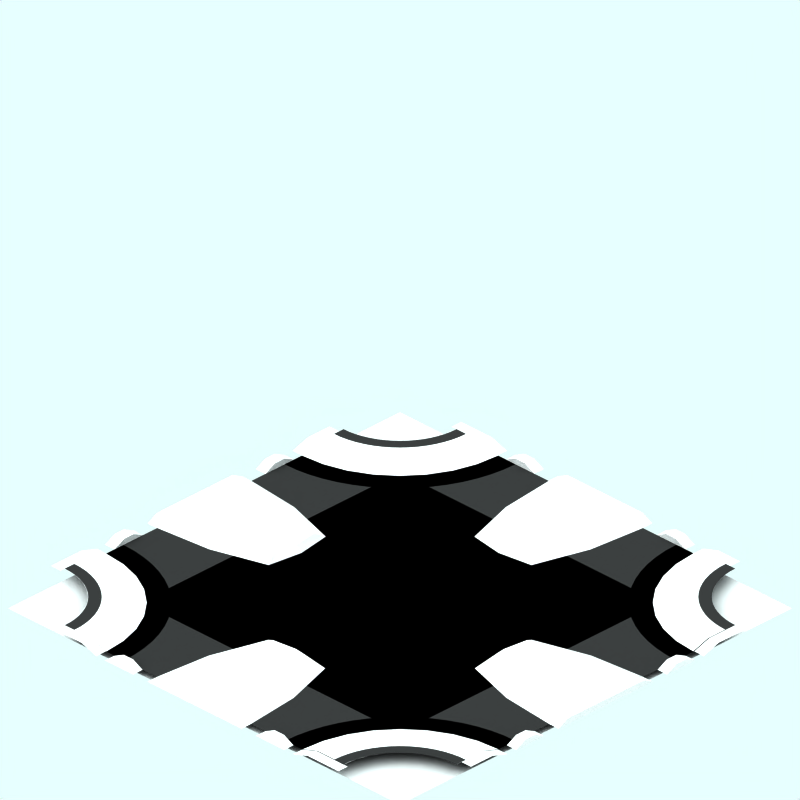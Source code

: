 # Source: blend.blend  (saved by Blender 2.42.0; exported with 4.5.12 LTS)
import bpy
from mathutils import Matrix  # noqa: F401  (used for matrix-valued properties, if any)

bpy.ops.wm.read_factory_settings(use_empty=True)
scene = bpy.context.scene
scene.name = 'Scene'

# ---- collections
col_collection_1 = bpy.data.collections.new('Collection 1'); scene.collection.children.link(col_collection_1)
col_collection_2 = bpy.data.collections.new('Collection 2'); scene.collection.children.link(col_collection_2)
col_collection_2.hide_render = True
col_collection_2.hide_viewport = True
col_collection_3 = bpy.data.collections.new('Collection 3'); scene.collection.children.link(col_collection_3)

# ---- materials (node trees are filled in below, after node groups)
mat_snow = bpy.data.materials.new('Snow')
mat_snow.alpha_threshold = 0.0
mat_snow.preview_render_type = 'FLAT'
mat_snow.roughness = 0.5
mat_snow.line_color = (0.0, 0.0, 0.0, 1.0)
mat_pavingsdark = bpy.data.materials.new('PavingsDark')
mat_pavingsdark.alpha_threshold = 0.0
mat_pavingsdark.preview_render_type = 'CUBE'
mat_pavingsdark.diffuse_color = (0.16, 0.16, 0.16, 1.0)
mat_pavingsdark.specular_color = (1.0, 0.9999, 0.9999)
mat_pavingsdark.roughness = 0.5
mat_pavingsdark.line_color = (0.0, 0.0, 0.0, 1.0)
mat_pavings = bpy.data.materials.new('Pavings')
mat_pavings.alpha_threshold = 0.0
mat_pavings.preview_render_type = 'CUBE'
mat_pavings.diffuse_color = (0.16, 0.16, 0.16, 1.0)
mat_pavings.specular_color = (1.0, 0.9999, 0.9999)
mat_pavings.roughness = 0.5
mat_pavings.line_color = (0.0, 0.0, 0.0, 1.0)
mat_tarmac = bpy.data.materials.new('Tarmac')
mat_tarmac.alpha_threshold = 0.0
mat_tarmac.preview_render_type = 'CUBE'
mat_tarmac.diffuse_color = (0.16, 0.16, 0.16, 1.0)
mat_tarmac.specular_color = (1.0, 0.9999, 0.9999)
mat_tarmac.roughness = 0.5
mat_tarmac.line_color = (0.0, 0.0, 0.0, 1.0)
mat_markiing1 = bpy.data.materials.new('Markiing1')
mat_markiing1.alpha_threshold = 0.0
mat_markiing1.preview_render_type = 'CUBE'
mat_markiing1.diffuse_color = (1.0, 0.9999, 0.9999, 1.0)
mat_markiing1.specular_color = (1.0, 0.9999, 0.9999)
mat_markiing1.roughness = 0.5
mat_markiing1.line_color = (0.0, 0.0, 0.0, 1.0)
mat_transparent = bpy.data.materials.new('Transparent')
mat_transparent.alpha_threshold = 0.0
mat_transparent.preview_render_type = 'FLAT'
mat_transparent.roughness = 0.5

# ---- material node trees

# ---- world
world_world = bpy.data.worlds.new('World'); scene.world = world_world
world_world.color = (0.9059, 1.0, 1.0)
world_world.use_sun_shadow = False
world_world.sun_shadow_jitter_overblur = 0.0
world_world.cycles.sampling_method = 'MANUAL'
world_world.cycles.sample_map_resolution = 256

# ---- cameras
cam_camera_001 = bpy.data.cameras.new('Camera.001')
cam_camera_001.type = 'ORTHO'
cam_camera_001.passepartout_alpha = 0.2
cam_camera_001.clip_end = 100.0
cam_camera_001.lens = 35.0
cam_camera_001.ortho_scale = 12.0
cam_camera_001.display_size = 5.91
cam_camera_001.show_passepartout = False
cam_camera_001.show_safe_areas = True
cam_camera_001.dof.focus_distance = 0.0
cam_camera_001.dof.aperture_fstop = 128.0

# ---- lights
light_lamp = bpy.data.lights.new('Lamp', 'SUN')
light_lamp.transmission_factor = 0.0
light_lamp.angle = 1.571
light_lamp.energy = 0.028
light_lamp.shadow_buffer_clip_start = 0.5
light_lamp.shadow_soft_size = 1.0
light_lamp.shadow_cascade_max_distance = 1000.0
light_lamp.cycles.use_multiple_importance_sampling = False

# ---- meshes
me_circle_021 = bpy.data.meshes.new('Circle.021')
me_circle_021.from_pydata([(-2.589, -2.779, 0.0), (-2.33, -3.094, 0.0), (-2.138, -3.454, 0.0), (-2.02, -3.844, 0.0), (-1.98, -4.25, 0.0), (-4.06, -2.17, 0.0), (-3.654, -2.21, 0.0), (-3.264, -2.328, 0.0), (-2.904, -2.52, 0.0), (-2.815, -3.005, 0.1), (-2.597, -3.272, 0.1), (-2.434, -3.576, 0.1), (-2.334, -3.907, 0.1), (-2.3, -4.25, 0.1), (-4.06, -2.49, 0.1), (-3.717, -2.524, 0.1), (-3.386, -2.624, 0.1), (-3.082, -2.787, 0.1), (-3.064, -3.584, 0.1), (-3.213, -3.403, 0.1), (-2.953, -3.791, 0.1), (-2.885, -4.016, 0.1), (-2.862, -4.25, 0.1), (-4.06, -3.052, 0.1), (-3.826, -3.075, 0.1), (-3.601, -3.143, 0.1), (-3.394, -3.254, 0.1)], [], [(1, 0, 9, 10), (2, 1, 10, 11), (3, 2, 11, 12), (4, 3, 12, 13), (6, 5, 14, 15), (7, 6, 15, 16), (8, 7, 16, 17), (8, 0, 9, 17), (10, 9, 19, 18), (11, 10, 18, 20), (12, 11, 20, 21), (13, 12, 21, 22), (15, 14, 23, 24), (16, 15, 24, 25), (17, 16, 25, 26), (17, 9, 19, 26)])
me_circle_021.materials.append(mat_snow)
me_circle_021.use_remesh_preserve_volume = False
me_circle_021.use_remesh_preserve_attributes = False
me_circle_021.use_mirror_vertex_groups = False
me_circle_021.update()
me_circle_020 = bpy.data.meshes.new('Circle.020')
me_circle_020.from_pydata([(-0.5179, -2.279, 0.0), (-0.8109, -3.245, 0.0), (-0.9099, -4.25, 0.0), (-0.3332, -2.356, 0.1), (-0.6149, -3.284, 0.1), (-0.71, -4.25, 0.1), (0.09, -2.189, 0.0), (0.6979, -2.279, 0.0), (0.9909, -3.245, 0.0), (1.09, -4.25, 0.0), (0.09, -2.3, 0.1), (0.5132, -2.356, 0.1), (0.7949, -3.284, 0.1), (0.89, -4.25, 0.1)], [], [(0, 6, 10, 3), (1, 0, 3, 4), (2, 1, 4, 5), (7, 6, 10, 11), (8, 7, 11, 12), (9, 8, 12, 13), (4, 12, 13, 5), (3, 11, 12, 4), (3, 10, 11)])
me_circle_020.materials.append(mat_snow)
me_circle_020.use_remesh_preserve_volume = False
me_circle_020.use_remesh_preserve_attributes = False
me_circle_020.use_mirror_vertex_groups = False
me_circle_020.update()
me_circle_019 = bpy.data.meshes.new('Circle.019')
me_circle_019.from_pydata([(-0.5179, -2.279, 0.0), (-0.8109, -3.245, 0.0), (-0.9099, -4.25, 0.0), (-0.3332, -2.356, 0.1), (-0.6149, -3.284, 0.1), (-0.71, -4.25, 0.1), (0.09, -2.189, 0.0), (0.6979, -2.279, 0.0), (0.9909, -3.245, 0.0), (1.09, -4.25, 0.0), (0.09, -2.3, 0.1), (0.5132, -2.356, 0.1), (0.7949, -3.284, 0.1), (0.89, -4.25, 0.1)], [], [(0, 6, 10, 3), (1, 0, 3, 4), (2, 1, 4, 5), (7, 6, 10, 11), (8, 7, 11, 12), (9, 8, 12, 13), (4, 12, 13, 5), (3, 11, 12, 4), (3, 10, 11)])
me_circle_019.materials.append(mat_snow)
me_circle_019.use_remesh_preserve_volume = False
me_circle_019.use_remesh_preserve_attributes = False
me_circle_019.use_mirror_vertex_groups = False
me_circle_019.update()
me_circle_018 = bpy.data.meshes.new('Circle.018')
me_circle_018.from_pydata([(-2.589, -2.779, 0.0), (-2.33, -3.094, 0.0), (-2.138, -3.454, 0.0), (-2.02, -3.844, 0.0), (-1.98, -4.25, 0.0), (-4.06, -2.17, 0.0), (-3.654, -2.21, 0.0), (-3.264, -2.328, 0.0), (-2.904, -2.52, 0.0), (-2.815, -3.005, 0.1), (-2.597, -3.272, 0.1), (-2.434, -3.576, 0.1), (-2.334, -3.907, 0.1), (-2.3, -4.25, 0.1), (-4.06, -2.49, 0.1), (-3.717, -2.524, 0.1), (-3.386, -2.624, 0.1), (-3.082, -2.787, 0.1), (-3.064, -3.584, 0.1), (-3.213, -3.403, 0.1), (-2.953, -3.791, 0.1), (-2.885, -4.016, 0.1), (-2.862, -4.25, 0.1), (-4.06, -3.052, 0.1), (-3.826, -3.075, 0.1), (-3.601, -3.143, 0.1), (-3.394, -3.254, 0.1)], [], [(1, 0, 9, 10), (2, 1, 10, 11), (3, 2, 11, 12), (4, 3, 12, 13), (6, 5, 14, 15), (7, 6, 15, 16), (8, 7, 16, 17), (8, 0, 9, 17), (10, 9, 19, 18), (11, 10, 18, 20), (12, 11, 20, 21), (13, 12, 21, 22), (15, 14, 23, 24), (16, 15, 24, 25), (17, 16, 25, 26), (17, 9, 19, 26)])
me_circle_018.materials.append(mat_snow)
me_circle_018.use_remesh_preserve_volume = False
me_circle_018.use_remesh_preserve_attributes = False
me_circle_018.use_mirror_vertex_groups = False
me_circle_018.update()
me_circle_017 = bpy.data.meshes.new('Circle.017')
me_circle_017.from_pydata([(-2.589, -2.779, 0.0), (-2.33, -3.094, 0.0), (-2.138, -3.454, 0.0), (-2.02, -3.844, 0.0), (-1.98, -4.25, 0.0), (-4.06, -2.17, 0.0), (-3.654, -2.21, 0.0), (-3.264, -2.328, 0.0), (-2.904, -2.52, 0.0), (-2.815, -3.005, 0.1), (-2.597, -3.272, 0.1), (-2.434, -3.576, 0.1), (-2.334, -3.907, 0.1), (-2.3, -4.25, 0.1), (-4.06, -2.49, 0.1), (-3.717, -2.524, 0.1), (-3.386, -2.624, 0.1), (-3.082, -2.787, 0.1), (-3.064, -3.584, 0.1), (-3.213, -3.403, 0.1), (-2.953, -3.791, 0.1), (-2.885, -4.016, 0.1), (-2.862, -4.25, 0.1), (-4.06, -3.052, 0.1), (-3.826, -3.075, 0.1), (-3.601, -3.143, 0.1), (-3.394, -3.254, 0.1)], [], [(1, 0, 9, 10), (2, 1, 10, 11), (3, 2, 11, 12), (4, 3, 12, 13), (6, 5, 14, 15), (7, 6, 15, 16), (8, 7, 16, 17), (8, 0, 9, 17), (10, 9, 19, 18), (11, 10, 18, 20), (12, 11, 20, 21), (13, 12, 21, 22), (15, 14, 23, 24), (16, 15, 24, 25), (17, 16, 25, 26), (17, 9, 19, 26)])
me_circle_017.materials.append(mat_snow)
me_circle_017.use_remesh_preserve_volume = False
me_circle_017.use_remesh_preserve_attributes = False
me_circle_017.use_mirror_vertex_groups = False
me_circle_017.update()
me_circle_016 = bpy.data.meshes.new('Circle.016')
me_circle_016.from_pydata([(-0.5179, -2.279, 0.0), (-0.8109, -3.245, 0.0), (-0.9099, -4.25, 0.0), (-0.3332, -2.356, 0.1), (-0.6149, -3.284, 0.1), (-0.71, -4.25, 0.1), (0.09, -2.189, 0.0), (0.6979, -2.279, 0.0), (0.9909, -3.245, 0.0), (1.09, -4.25, 0.0), (0.09, -2.3, 0.1), (0.5132, -2.356, 0.1), (0.7949, -3.284, 0.1), (0.89, -4.25, 0.1)], [], [(0, 6, 10, 3), (1, 0, 3, 4), (2, 1, 4, 5), (7, 6, 10, 11), (8, 7, 11, 12), (9, 8, 12, 13), (4, 12, 13, 5), (3, 11, 12, 4), (3, 10, 11)])
me_circle_016.materials.append(mat_snow)
me_circle_016.use_remesh_preserve_volume = False
me_circle_016.use_remesh_preserve_attributes = False
me_circle_016.use_mirror_vertex_groups = False
me_circle_016.update()
me_circle_004 = bpy.data.meshes.new('Circle.004')
me_circle_004.from_pydata([(-0.5179, -2.279, 0.0), (-0.8109, -3.245, 0.0), (-0.9099, -4.25, 0.0), (-0.3332, -2.356, 0.1), (-0.6149, -3.284, 0.1), (-0.71, -4.25, 0.1), (0.09, -2.189, 0.0), (0.6979, -2.279, 0.0), (0.9909, -3.245, 0.0), (1.09, -4.25, 0.0), (0.09, -2.3, 0.1), (0.5132, -2.356, 0.1), (0.7949, -3.284, 0.1), (0.89, -4.25, 0.1)], [], [(0, 6, 10, 3), (1, 0, 3, 4), (2, 1, 4, 5), (7, 6, 10, 11), (8, 7, 11, 12), (9, 8, 12, 13), (4, 12, 13, 5), (3, 11, 12, 4), (3, 10, 11)])
me_circle_004.materials.append(mat_snow)
me_circle_004.use_remesh_preserve_volume = False
me_circle_004.use_remesh_preserve_attributes = False
me_circle_004.use_mirror_vertex_groups = False
me_circle_004.update()
me_circle = bpy.data.meshes.new('Circle')
me_circle.from_pydata([(-2.589, -2.779, 0.0), (-2.33, -3.094, 0.0), (-2.138, -3.454, 0.0), (-2.02, -3.844, 0.0), (-1.98, -4.25, 0.0), (-4.06, -2.17, 0.0), (-3.654, -2.21, 0.0), (-3.264, -2.328, 0.0), (-2.904, -2.52, 0.0), (-2.815, -3.005, 0.1), (-2.597, -3.272, 0.1), (-2.434, -3.576, 0.1), (-2.334, -3.907, 0.1), (-2.3, -4.25, 0.1), (-4.06, -2.49, 0.1), (-3.717, -2.524, 0.1), (-3.386, -2.624, 0.1), (-3.082, -2.787, 0.1), (-3.064, -3.584, 0.1), (-3.213, -3.403, 0.1), (-2.953, -3.791, 0.1), (-2.885, -4.016, 0.1), (-2.862, -4.25, 0.1), (-4.06, -3.052, 0.1), (-3.826, -3.075, 0.1), (-3.601, -3.143, 0.1), (-3.394, -3.254, 0.1)], [], [(1, 0, 9, 10), (2, 1, 10, 11), (3, 2, 11, 12), (4, 3, 12, 13), (6, 5, 14, 15), (7, 6, 15, 16), (8, 7, 16, 17), (8, 0, 9, 17), (10, 9, 19, 18), (11, 10, 18, 20), (12, 11, 20, 21), (13, 12, 21, 22), (15, 14, 23, 24), (16, 15, 24, 25), (17, 16, 25, 26), (17, 9, 19, 26)])
me_circle.materials.append(mat_snow)
me_circle.use_remesh_preserve_volume = False
me_circle.use_remesh_preserve_attributes = False
me_circle.use_mirror_vertex_groups = False
me_circle.update()
me_cube_002 = bpy.data.meshes.new('Cube.002')
me_cube_002.from_pydata([(-3.44, 0.1003, -4.14), (-2.47, 9.165e-07, -4.14), (-2.79, 0.1003, -4.14), (2.01, 0.1003, -4.14), (1.69, -5.14e-07, -4.14), (2.47, 0.1003, -4.14), (-2.09, 0.1, -4.14), (-2.29, -2.08e-07, -4.14), (-1.69, 6.861e-07, -4.14), (-1.89, 0.1, -4.14), (1.11, 0.1, -4.14), (0.91, -2.08e-07, -4.14), (1.51, 6.861e-07, -4.14), (1.31, 0.1, -4.14), (-1.19, 0.1, -4.14), (-1.39, -2.08e-07, -4.14), (0.61, 6.861e-07, -4.14), (0.41, 0.1, -4.14), (-4.55, 0.1, 0.81), (-4.55, -5.968e-07, 1.01), (-4.55, 4.483e-07, -0.99), (-4.55, 0.1, -0.79), (-4.55, 0.1, 1.71), (-4.55, -6.647e-07, 1.91), (-4.55, 2.746e-07, 1.31), (-4.55, 0.1, 1.51), (-4.55, 0.1, -1.49), (-4.55, -4.232e-07, -1.29), (-4.55, 5.162e-07, -1.89), (-4.55, 0.1, -1.69), (-4.55, 0.1003, 3.06), (-4.55, 4.462e-07, 2.09), (-4.55, 0.1003, 2.41), (-4.55, 0.1003, -2.39), (-4.55, -6.703e-07, -2.07), (-4.55, 0.1003, -2.85), (2.66, 0.1003, 4.17), (1.69, 2.892e-07, 4.17), (2.01, 0.1003, 4.17), (-2.79, 0.1003, 4.17), (-2.47, -1.141e-06, 4.17), (-3.25, 0.1003, 4.17), (1.31, 0.1, 4.17), (1.51, -8.354e-07, 4.17), (0.91, 5.869e-08, 4.17), (1.11, 0.1, 4.17), (-1.89, 0.1, 4.17), (-1.69, -8.354e-07, 4.17), (-2.29, 5.869e-08, 4.17), (-2.09, 0.1, 4.17), (0.41, 0.1, 4.17), (0.61, -8.354e-07, 4.17), (-1.39, 5.869e-08, 4.17), (-1.19, 0.1, 4.17), (3.76, 0.1, -0.79), (3.76, -4.458e-07, -0.99), (3.76, 2.973e-07, 1.01), (3.76, 0.1, 0.81), (3.76, 0.1, -1.69), (3.76, -3.779e-07, -1.89), (3.76, 4.709e-07, -1.29), (3.76, 0.1, -1.49), (3.76, 0.1, 1.51), (3.76, -6.195e-07, 1.31), (3.76, 2.293e-07, 1.91), (3.76, 0.1, 1.71), (3.76, 0.1003, -3.04), (3.76, 7.602e-07, -2.07), (3.76, 0.1003, -2.39), (3.76, 0.1003, 2.41), (3.76, -9.843e-07, 2.09), (3.76, 0.1003, 2.87), (-4.75, 0.1003, -2.85), (-4.75, -6.703e-07, -2.07), (-4.75, 0.1003, -2.39), (-4.75, 0.1003, 2.41), (-4.75, 4.462e-07, 2.09), (-4.75, 0.1003, 3.06), (-4.75, 0.1, -1.69), (-4.75, 5.162e-07, -1.89), (-4.75, -4.232e-07, -1.29), (-4.75, 0.1, -1.49), (-4.75, 0.1, 1.51), (-4.75, 2.746e-07, 1.31), (-4.75, -6.647e-07, 1.91), (-4.75, 0.1, 1.71), (-4.75, 0.1, -0.79), (-4.75, 4.483e-07, -0.99), (-4.75, -5.968e-07, 1.01), (-4.75, 0.1, 0.81), (0.41, 0.1, -4.34), (0.61, 5.271e-07, -4.34), (-1.39, -3.669e-07, -4.34), (-1.19, 0.1, -4.34), (1.31, 0.1, -4.34), (1.51, 5.271e-07, -4.34), (0.91, -3.669e-07, -4.34), (1.11, 0.1, -4.34), (-1.89, 0.1, -4.34), (-1.69, 5.271e-07, -4.34), (-2.29, -3.669e-07, -4.34), (-2.09, 0.1, -4.34), (2.47, 0.1003, -4.34), (1.69, -6.73e-07, -4.34), (2.01, 0.1003, -4.34), (-2.79, 0.1003, -4.34), (-2.47, 7.576e-07, -4.34), (-3.44, 0.1003, -4.34), (3.96, 0.1003, 2.87), (3.96, -9.843e-07, 2.09), (3.96, 0.1003, 2.41), (3.96, 0.1003, -2.39), (3.96, 7.602e-07, -2.07), (3.96, 0.1003, -3.04), (3.96, 0.1, 1.71), (3.96, 2.293e-07, 1.91), (3.96, -6.195e-07, 1.31), (3.96, 0.1, 1.51), (3.96, 0.1, -1.49), (3.96, 4.709e-07, -1.29), (3.96, -3.779e-07, -1.89), (3.96, 0.1, -1.69), (3.96, 0.1, 0.81), (3.96, 2.973e-07, 1.01), (3.96, -4.458e-07, -0.99), (3.96, 0.1, -0.79), (-1.19, 0.1, 4.37), (-1.39, 5.115e-08, 4.37), (0.61, -8.429e-07, 4.37), (0.41, 0.1, 4.37), (-2.09, 0.1, 4.37), (-2.29, 5.115e-08, 4.37), (-1.69, -8.429e-07, 4.37), (-1.89, 0.1, 4.37), (1.11, 0.1, 4.37), (0.91, 5.115e-08, 4.37), (1.51, -8.429e-07, 4.37), (1.31, 0.1, 4.37), (-3.25, 0.1003, 4.37), (-2.47, -1.149e-06, 4.37), (-2.79, 0.1003, 4.37), (2.01, 0.1003, 4.37), (1.69, 2.816e-07, 4.37), (2.66, 0.1003, 4.37)], [], [(6, 9, 8, 7), (10, 13, 12, 11), (14, 17, 16, 15), (18, 21, 20, 19), (22, 25, 24, 23), (26, 29, 28, 27), (42, 45, 44, 43), (46, 49, 48, 47), (50, 53, 52, 51), (54, 57, 56, 55), (58, 61, 60, 59), (62, 65, 64, 63), (35, 33, 74, 72), (34, 33, 74, 73), (32, 30, 77, 75), (32, 31, 76, 75), (29, 26, 81, 78), (28, 29, 78, 79), (27, 28, 79, 80), (26, 27, 80, 81), (25, 22, 85, 82), (24, 25, 82, 83), (23, 24, 83, 84), (22, 23, 84, 85), (21, 18, 89, 86), (20, 21, 86, 87), (19, 20, 87, 88), (18, 19, 88, 89), (87, 86, 89, 88), (83, 82, 85, 84), (79, 78, 81, 80), (17, 14, 93, 90), (16, 17, 90, 91), (15, 16, 91, 92), (14, 15, 92, 93), (13, 10, 97, 94), (12, 13, 94, 95), (11, 12, 95, 96), (10, 11, 96, 97), (9, 6, 101, 98), (8, 9, 98, 99), (7, 8, 99, 100), (6, 7, 100, 101), (5, 3, 104, 102), (4, 3, 104, 103), (2, 0, 107, 105), (2, 1, 106, 105), (99, 98, 101, 100), (95, 94, 97, 96), (91, 90, 93, 92), (71, 69, 110, 108), (70, 69, 110, 109), (68, 66, 113, 111), (68, 67, 112, 111), (65, 62, 117, 114), (64, 65, 114, 115), (63, 64, 115, 116), (62, 63, 116, 117), (61, 58, 121, 118), (60, 61, 118, 119), (59, 60, 119, 120), (58, 59, 120, 121), (57, 54, 125, 122), (56, 57, 122, 123), (55, 56, 123, 124), (54, 55, 124, 125), (123, 122, 125, 124), (119, 118, 121, 120), (115, 114, 117, 116), (53, 50, 129, 126), (52, 53, 126, 127), (51, 52, 127, 128), (50, 51, 128, 129), (49, 46, 133, 130), (48, 49, 130, 131), (47, 48, 131, 132), (46, 47, 132, 133), (45, 42, 137, 134), (44, 45, 134, 135), (43, 44, 135, 136), (42, 43, 136, 137), (41, 39, 140, 138), (40, 39, 140, 139), (38, 36, 143, 141), (38, 37, 142, 141), (135, 134, 137, 136), (131, 130, 133, 132), (127, 126, 129, 128)])
me_cube_002.materials.append(mat_snow)
me_cube_002.use_remesh_preserve_volume = False
me_cube_002.use_remesh_preserve_attributes = False
me_cube_002.use_mirror_vertex_groups = False
me_cube_002.update()
me_circle_015 = bpy.data.meshes.new('Circle.015')
me_circle_015.from_pydata([(-2.659, 4.059, 250.0), (-2.666, 3.922, 250.0), (-2.686, 3.786, 250.0), (-2.72, 3.653, 250.0), (-2.766, 3.524, 250.0), (-2.825, 3.4, 250.0), (-2.895, 3.282, 250.0), (-2.977, 3.171, 250.0), (-3.069, 3.07, 250.0), (-3.171, 2.977, 250.0), (-3.281, 2.896, 250.0), (-3.399, 2.825, 250.0), (-3.523, 2.766, 250.0), (-3.653, 2.72, 250.0), (-3.786, 2.687, 250.0), (-3.922, 2.666, 250.0), (-4.058, 2.662, 250.0), (-2.659, 4.059, 250.1), (-2.666, 3.922, 250.1), (-2.686, 3.786, 250.1), (-2.72, 3.653, 250.1), (-2.766, 3.524, 250.1), (-2.825, 3.4, 250.1), (-2.895, 3.282, 250.1), (-2.977, 3.171, 250.1), (-3.069, 3.07, 250.1), (-3.171, 2.977, 250.1), (-3.281, 2.896, 250.1), (-3.399, 2.825, 250.1), (-3.523, 2.766, 250.1), (-3.653, 2.72, 250.1), (-3.786, 2.687, 250.1), (-3.922, 2.666, 250.1), (-4.058, 2.662, 250.1)], [], [(1, 0, 17, 18), (2, 1, 18, 19), (3, 2, 19, 20), (4, 3, 20, 21), (5, 4, 21, 22), (6, 5, 22, 23), (7, 6, 23, 24), (8, 7, 24, 25), (9, 8, 25, 26), (10, 9, 26, 27), (11, 10, 27, 28), (12, 11, 28, 29), (13, 12, 29, 30), (14, 13, 30, 31), (15, 14, 31, 32), (16, 15, 32, 33)])
me_circle_015.materials.append(mat_pavingsdark)
me_circle_015.use_remesh_preserve_volume = False
me_circle_015.use_remesh_preserve_attributes = False
me_circle_015.use_mirror_vertex_groups = False
me_circle_015.update()
me_circle_014 = bpy.data.meshes.new('Circle.014')
me_circle_014.from_pydata([(-2.659, 4.059, 250.1), (-2.666, 3.922, 250.1), (-2.686, 3.786, 250.1), (-2.72, 3.653, 250.1), (-2.766, 3.524, 250.1), (-2.825, 3.4, 250.1), (-2.895, 3.282, 250.1), (-2.977, 3.171, 250.1), (-3.069, 3.07, 250.1), (-3.171, 2.977, 250.1), (-3.281, 2.896, 250.1), (-3.399, 2.825, 250.1), (-3.523, 2.766, 250.1), (-3.653, 2.72, 250.1), (-3.786, 2.687, 250.1), (-3.922, 2.666, 250.1), (-4.058, 2.662, 250.1), (-2.859, 4.06, 250.1), (-2.865, 3.942, 250.1), (-2.882, 3.826, 250.1), (-2.911, 3.712, 250.1), (-2.95, 3.601, 250.1), (-3.001, 3.494, 250.1), (-3.061, 3.393, 250.1), (-3.131, 3.299, 250.1), (-3.21, 3.212, 250.1), (-3.298, 3.133, 250.1), (-3.392, 3.062, 250.1), (-3.493, 3.002, 250.1), (-3.6, 2.952, 250.1), (-3.71, 2.912, 250.1), (-3.825, 2.883, 250.1), (-3.941, 2.866, 250.1), (-4.057, 2.862, 250.1)], [], [(1, 0, 17, 18), (1, 2, 19, 18), (3, 2, 19, 20), (4, 3, 20, 21), (5, 4, 21, 22), (6, 5, 22, 23), (7, 6, 23, 24), (8, 7, 24, 25), (9, 8, 25, 26), (10, 9, 26, 27), (11, 10, 27, 28), (12, 11, 28, 29), (13, 12, 29, 30), (14, 13, 30, 31), (15, 14, 31, 32), (16, 15, 32, 33)])
me_circle_014.materials.append(mat_pavings)
me_circle_014.use_remesh_preserve_volume = False
me_circle_014.use_remesh_preserve_attributes = False
me_circle_014.use_mirror_vertex_groups = False
me_circle_014.update()
me_circle_013 = bpy.data.meshes.new('Circle.013')
me_circle_013.from_pydata([(-2.659, 4.059, 250.1), (-2.666, 3.922, 250.1), (-2.686, 3.786, 250.1), (-2.72, 3.653, 250.1), (-2.766, 3.524, 250.1), (-2.825, 3.4, 250.1), (-2.895, 3.282, 250.1), (-2.977, 3.171, 250.1), (-3.069, 3.07, 250.1), (-3.171, 2.977, 250.1), (-3.281, 2.896, 250.1), (-3.399, 2.825, 250.1), (-3.523, 2.766, 250.1), (-3.653, 2.72, 250.1), (-3.786, 2.687, 250.1), (-3.922, 2.666, 250.1), (-4.058, 2.662, 250.1), (-2.859, 4.06, 250.1), (-2.865, 3.942, 250.1), (-2.882, 3.826, 250.1), (-2.911, 3.712, 250.1), (-2.95, 3.601, 250.1), (-3.001, 3.494, 250.1), (-3.061, 3.393, 250.1), (-3.131, 3.299, 250.1), (-3.21, 3.212, 250.1), (-3.298, 3.133, 250.1), (-3.392, 3.062, 250.1), (-3.493, 3.002, 250.1), (-3.6, 2.952, 250.1), (-3.71, 2.912, 250.1), (-3.825, 2.883, 250.1), (-3.941, 2.866, 250.1), (-4.057, 2.862, 250.1)], [], [(1, 0, 17, 18), (1, 2, 19, 18), (3, 2, 19, 20), (4, 3, 20, 21), (5, 4, 21, 22), (6, 5, 22, 23), (7, 6, 23, 24), (8, 7, 24, 25), (9, 8, 25, 26), (10, 9, 26, 27), (11, 10, 27, 28), (12, 11, 28, 29), (13, 12, 29, 30), (14, 13, 30, 31), (15, 14, 31, 32), (16, 15, 32, 33)])
me_circle_013.materials.append(mat_pavings)
me_circle_013.use_remesh_preserve_volume = False
me_circle_013.use_remesh_preserve_attributes = False
me_circle_013.use_mirror_vertex_groups = False
me_circle_013.update()
me_circle_012 = bpy.data.meshes.new('Circle.012')
me_circle_012.from_pydata([(-2.659, 4.059, 250.0), (-2.666, 3.922, 250.0), (-2.686, 3.786, 250.0), (-2.72, 3.653, 250.0), (-2.766, 3.524, 250.0), (-2.825, 3.4, 250.0), (-2.895, 3.282, 250.0), (-2.977, 3.171, 250.0), (-3.069, 3.07, 250.0), (-3.171, 2.977, 250.0), (-3.281, 2.896, 250.0), (-3.399, 2.825, 250.0), (-3.523, 2.766, 250.0), (-3.653, 2.72, 250.0), (-3.786, 2.687, 250.0), (-3.922, 2.666, 250.0), (-4.058, 2.662, 250.0), (-2.659, 4.059, 250.1), (-2.666, 3.922, 250.1), (-2.686, 3.786, 250.1), (-2.72, 3.653, 250.1), (-2.766, 3.524, 250.1), (-2.825, 3.4, 250.1), (-2.895, 3.282, 250.1), (-2.977, 3.171, 250.1), (-3.069, 3.07, 250.1), (-3.171, 2.977, 250.1), (-3.281, 2.896, 250.1), (-3.399, 2.825, 250.1), (-3.523, 2.766, 250.1), (-3.653, 2.72, 250.1), (-3.786, 2.687, 250.1), (-3.922, 2.666, 250.1), (-4.058, 2.662, 250.1)], [], [(1, 0, 17, 18), (2, 1, 18, 19), (3, 2, 19, 20), (4, 3, 20, 21), (5, 4, 21, 22), (6, 5, 22, 23), (7, 6, 23, 24), (8, 7, 24, 25), (9, 8, 25, 26), (10, 9, 26, 27), (11, 10, 27, 28), (12, 11, 28, 29), (13, 12, 29, 30), (14, 13, 30, 31), (15, 14, 31, 32), (16, 15, 32, 33)])
me_circle_012.materials.append(mat_pavingsdark)
me_circle_012.use_remesh_preserve_volume = False
me_circle_012.use_remesh_preserve_attributes = False
me_circle_012.use_mirror_vertex_groups = False
me_circle_012.update()
me_circle_011 = bpy.data.meshes.new('Circle.011')
me_circle_011.from_pydata([(-2.659, 4.059, 250.0), (-2.666, 3.922, 250.0), (-2.686, 3.786, 250.0), (-2.72, 3.653, 250.0), (-2.766, 3.524, 250.0), (-2.825, 3.4, 250.0), (-2.895, 3.282, 250.0), (-2.977, 3.171, 250.0), (-3.069, 3.07, 250.0), (-3.171, 2.977, 250.0), (-3.281, 2.896, 250.0), (-3.399, 2.825, 250.0), (-3.523, 2.766, 250.0), (-3.653, 2.72, 250.0), (-3.786, 2.687, 250.0), (-3.922, 2.666, 250.0), (-4.058, 2.662, 250.0), (-2.659, 4.059, 250.1), (-2.666, 3.922, 250.1), (-2.686, 3.786, 250.1), (-2.72, 3.653, 250.1), (-2.766, 3.524, 250.1), (-2.825, 3.4, 250.1), (-2.895, 3.282, 250.1), (-2.977, 3.171, 250.1), (-3.069, 3.07, 250.1), (-3.171, 2.977, 250.1), (-3.281, 2.896, 250.1), (-3.399, 2.825, 250.1), (-3.523, 2.766, 250.1), (-3.653, 2.72, 250.1), (-3.786, 2.687, 250.1), (-3.922, 2.666, 250.1), (-4.058, 2.662, 250.1)], [], [(1, 0, 17, 18), (2, 1, 18, 19), (3, 2, 19, 20), (4, 3, 20, 21), (5, 4, 21, 22), (6, 5, 22, 23), (7, 6, 23, 24), (8, 7, 24, 25), (9, 8, 25, 26), (10, 9, 26, 27), (11, 10, 27, 28), (12, 11, 28, 29), (13, 12, 29, 30), (14, 13, 30, 31), (15, 14, 31, 32), (16, 15, 32, 33)])
me_circle_011.materials.append(mat_pavingsdark)
me_circle_011.use_remesh_preserve_volume = False
me_circle_011.use_remesh_preserve_attributes = False
me_circle_011.use_mirror_vertex_groups = False
me_circle_011.update()
me_circle_010 = bpy.data.meshes.new('Circle.010')
me_circle_010.from_pydata([(-2.659, 4.059, 250.1), (-2.666, 3.922, 250.1), (-2.686, 3.786, 250.1), (-2.72, 3.653, 250.1), (-2.766, 3.524, 250.1), (-2.825, 3.4, 250.1), (-2.895, 3.282, 250.1), (-2.977, 3.171, 250.1), (-3.069, 3.07, 250.1), (-3.171, 2.977, 250.1), (-3.281, 2.896, 250.1), (-3.399, 2.825, 250.1), (-3.523, 2.766, 250.1), (-3.653, 2.72, 250.1), (-3.786, 2.687, 250.1), (-3.922, 2.666, 250.1), (-4.058, 2.662, 250.1), (-2.859, 4.06, 250.1), (-2.865, 3.942, 250.1), (-2.882, 3.826, 250.1), (-2.911, 3.712, 250.1), (-2.95, 3.601, 250.1), (-3.001, 3.494, 250.1), (-3.061, 3.393, 250.1), (-3.131, 3.299, 250.1), (-3.21, 3.212, 250.1), (-3.298, 3.133, 250.1), (-3.392, 3.062, 250.1), (-3.493, 3.002, 250.1), (-3.6, 2.952, 250.1), (-3.71, 2.912, 250.1), (-3.825, 2.883, 250.1), (-3.941, 2.866, 250.1), (-4.057, 2.862, 250.1)], [], [(1, 0, 17, 18), (1, 2, 19, 18), (3, 2, 19, 20), (4, 3, 20, 21), (5, 4, 21, 22), (6, 5, 22, 23), (7, 6, 23, 24), (8, 7, 24, 25), (9, 8, 25, 26), (10, 9, 26, 27), (11, 10, 27, 28), (12, 11, 28, 29), (13, 12, 29, 30), (14, 13, 30, 31), (15, 14, 31, 32), (16, 15, 32, 33)])
me_circle_010.materials.append(mat_pavings)
me_circle_010.use_remesh_preserve_volume = False
me_circle_010.use_remesh_preserve_attributes = False
me_circle_010.use_mirror_vertex_groups = False
me_circle_010.update()
me_circle_009 = bpy.data.meshes.new('Circle.009')
me_circle_009.from_pydata([(-2.659, 4.059, 250.1), (-2.666, 3.922, 250.1), (-2.686, 3.786, 250.1), (-2.72, 3.653, 250.1), (-2.766, 3.524, 250.1), (-2.825, 3.4, 250.1), (-2.895, 3.282, 250.1), (-2.977, 3.171, 250.1), (-3.069, 3.07, 250.1), (-3.171, 2.977, 250.1), (-3.281, 2.896, 250.1), (-3.399, 2.825, 250.1), (-3.523, 2.766, 250.1), (-3.653, 2.72, 250.1), (-3.786, 2.687, 250.1), (-3.922, 2.666, 250.1), (-4.058, 2.662, 250.1), (-2.859, 4.06, 250.1), (-2.865, 3.942, 250.1), (-2.882, 3.826, 250.1), (-2.911, 3.712, 250.1), (-2.95, 3.601, 250.1), (-3.001, 3.494, 250.1), (-3.061, 3.393, 250.1), (-3.131, 3.299, 250.1), (-3.21, 3.212, 250.1), (-3.298, 3.133, 250.1), (-3.392, 3.062, 250.1), (-3.493, 3.002, 250.1), (-3.6, 2.952, 250.1), (-3.71, 2.912, 250.1), (-3.825, 2.883, 250.1), (-3.941, 2.866, 250.1), (-4.057, 2.862, 250.1)], [], [(1, 0, 17, 18), (1, 2, 19, 18), (3, 2, 19, 20), (4, 3, 20, 21), (5, 4, 21, 22), (6, 5, 22, 23), (7, 6, 23, 24), (8, 7, 24, 25), (9, 8, 25, 26), (10, 9, 26, 27), (11, 10, 27, 28), (12, 11, 28, 29), (13, 12, 29, 30), (14, 13, 30, 31), (15, 14, 31, 32), (16, 15, 32, 33)])
me_circle_009.materials.append(mat_pavings)
me_circle_009.use_remesh_preserve_volume = False
me_circle_009.use_remesh_preserve_attributes = False
me_circle_009.use_mirror_vertex_groups = False
me_circle_009.update()
me_circle_008 = bpy.data.meshes.new('Circle.008')
me_circle_008.from_pydata([(-2.659, 4.059, 250.0), (-2.666, 3.922, 250.0), (-2.686, 3.786, 250.0), (-2.72, 3.653, 250.0), (-2.766, 3.524, 250.0), (-2.825, 3.4, 250.0), (-2.895, 3.282, 250.0), (-2.977, 3.171, 250.0), (-3.069, 3.07, 250.0), (-3.171, 2.977, 250.0), (-3.281, 2.896, 250.0), (-3.399, 2.825, 250.0), (-3.523, 2.766, 250.0), (-3.653, 2.72, 250.0), (-3.786, 2.687, 250.0), (-3.922, 2.666, 250.0), (-4.058, 2.662, 250.0), (-2.659, 4.059, 250.1), (-2.666, 3.922, 250.1), (-2.686, 3.786, 250.1), (-2.72, 3.653, 250.1), (-2.766, 3.524, 250.1), (-2.825, 3.4, 250.1), (-2.895, 3.282, 250.1), (-2.977, 3.171, 250.1), (-3.069, 3.07, 250.1), (-3.171, 2.977, 250.1), (-3.281, 2.896, 250.1), (-3.399, 2.825, 250.1), (-3.523, 2.766, 250.1), (-3.653, 2.72, 250.1), (-3.786, 2.687, 250.1), (-3.922, 2.666, 250.1), (-4.058, 2.662, 250.1)], [], [(1, 0, 17, 18), (2, 1, 18, 19), (3, 2, 19, 20), (4, 3, 20, 21), (5, 4, 21, 22), (6, 5, 22, 23), (7, 6, 23, 24), (8, 7, 24, 25), (9, 8, 25, 26), (10, 9, 26, 27), (11, 10, 27, 28), (12, 11, 28, 29), (13, 12, 29, 30), (14, 13, 30, 31), (15, 14, 31, 32), (16, 15, 32, 33)])
me_circle_008.materials.append(mat_pavingsdark)
me_circle_008.use_remesh_preserve_volume = False
me_circle_008.use_remesh_preserve_attributes = False
me_circle_008.use_mirror_vertex_groups = False
me_circle_008.update()
me_circle_006 = bpy.data.meshes.new('Circle.006')
me_circle_006.from_pydata([(-2.659, 4.059, 250.0), (-2.666, 3.922, 250.0), (-2.686, 3.786, 250.0), (-2.72, 3.653, 250.0), (-2.766, 3.524, 250.0), (-2.825, 3.4, 250.0), (-2.895, 3.282, 250.0), (-2.977, 3.171, 250.0), (-3.069, 3.07, 250.0), (-3.171, 2.977, 250.0), (-3.281, 2.896, 250.0), (-3.399, 2.825, 250.0), (-3.523, 2.766, 250.0), (-3.653, 2.72, 250.0), (-3.786, 2.687, 250.0), (-3.922, 2.666, 250.0), (-4.058, 2.662, 250.0), (-1.616, 4.057, 250.0), (-1.627, 3.817, 250.0), (-1.663, 3.58, 250.0), (-1.721, 3.347, 250.0), (-1.802, 3.121, 250.0), (-1.905, 2.904, 250.0), (-2.028, 2.698, 250.0), (-2.171, 2.505, 250.0), (-2.332, 2.327, 250.0), (-2.51, 2.166, 250.0), (-2.703, 2.022, 250.0), (-2.909, 1.899, 250.0), (-3.126, 1.796, 250.0), (-3.352, 1.715, 250.0), (-3.585, 1.657, 250.0), (-3.823, 1.622, 250.0), (-4.06, 1.614, 250.0)], [], [(1, 0, 17, 18), (2, 1, 18, 19), (3, 2, 19, 20), (4, 3, 20, 21), (5, 4, 21, 22), (6, 5, 22, 23), (7, 6, 23, 24), (8, 7, 24, 25), (9, 8, 25, 26), (10, 9, 26, 27), (11, 10, 27, 28), (12, 11, 28, 29), (13, 12, 29, 30), (14, 13, 30, 31), (15, 14, 31, 32), (16, 15, 32, 33)])
me_circle_006.materials.append(mat_tarmac)
me_circle_006.use_remesh_preserve_volume = False
me_circle_006.use_remesh_preserve_attributes = False
me_circle_006.use_mirror_vertex_groups = False
me_circle_006.update()
me_circle_005 = bpy.data.meshes.new('Circle.005')
me_circle_005.from_pydata([(-2.659, 4.059, 250.0), (-2.666, 3.922, 250.0), (-2.686, 3.786, 250.0), (-2.72, 3.653, 250.0), (-2.766, 3.524, 250.0), (-2.825, 3.4, 250.0), (-2.895, 3.282, 250.0), (-2.977, 3.171, 250.0), (-3.069, 3.07, 250.0), (-3.171, 2.977, 250.0), (-3.281, 2.896, 250.0), (-3.399, 2.825, 250.0), (-3.523, 2.766, 250.0), (-3.653, 2.72, 250.0), (-3.786, 2.687, 250.0), (-3.922, 2.666, 250.0), (-4.058, 2.662, 250.0), (-1.616, 4.057, 250.0), (-1.627, 3.817, 250.0), (-1.663, 3.58, 250.0), (-1.721, 3.347, 250.0), (-1.802, 3.121, 250.0), (-1.905, 2.904, 250.0), (-2.028, 2.698, 250.0), (-2.171, 2.505, 250.0), (-2.332, 2.327, 250.0), (-2.51, 2.166, 250.0), (-2.703, 2.022, 250.0), (-2.909, 1.899, 250.0), (-3.126, 1.796, 250.0), (-3.352, 1.715, 250.0), (-3.585, 1.657, 250.0), (-3.823, 1.622, 250.0), (-4.06, 1.614, 250.0)], [], [(1, 0, 17, 18), (2, 1, 18, 19), (3, 2, 19, 20), (4, 3, 20, 21), (5, 4, 21, 22), (6, 5, 22, 23), (7, 6, 23, 24), (8, 7, 24, 25), (9, 8, 25, 26), (10, 9, 26, 27), (11, 10, 27, 28), (12, 11, 28, 29), (13, 12, 29, 30), (14, 13, 30, 31), (15, 14, 31, 32), (16, 15, 32, 33)])
me_circle_005.materials.append(mat_tarmac)
me_circle_005.use_remesh_preserve_volume = False
me_circle_005.use_remesh_preserve_attributes = False
me_circle_005.use_mirror_vertex_groups = False
me_circle_005.update()
me_circle_002 = bpy.data.meshes.new('Circle.002')
me_circle_002.from_pydata([(-2.659, 4.059, 250.0), (-2.666, 3.922, 250.0), (-2.686, 3.786, 250.0), (-2.72, 3.653, 250.0), (-2.766, 3.524, 250.0), (-2.825, 3.4, 250.0), (-2.895, 3.282, 250.0), (-2.977, 3.171, 250.0), (-3.069, 3.07, 250.0), (-3.171, 2.977, 250.0), (-3.281, 2.896, 250.0), (-3.399, 2.825, 250.0), (-3.523, 2.766, 250.0), (-3.653, 2.72, 250.0), (-3.786, 2.687, 250.0), (-3.922, 2.666, 250.0), (-4.058, 2.662, 250.0), (-1.616, 4.057, 250.0), (-1.627, 3.817, 250.0), (-1.663, 3.58, 250.0), (-1.721, 3.347, 250.0), (-1.802, 3.121, 250.0), (-1.905, 2.904, 250.0), (-2.028, 2.698, 250.0), (-2.171, 2.505, 250.0), (-2.332, 2.327, 250.0), (-2.51, 2.166, 250.0), (-2.703, 2.022, 250.0), (-2.909, 1.899, 250.0), (-3.126, 1.796, 250.0), (-3.352, 1.715, 250.0), (-3.585, 1.657, 250.0), (-3.823, 1.622, 250.0), (-4.06, 1.614, 250.0)], [], [(1, 0, 17, 18), (2, 1, 18, 19), (3, 2, 19, 20), (4, 3, 20, 21), (5, 4, 21, 22), (6, 5, 22, 23), (7, 6, 23, 24), (8, 7, 24, 25), (9, 8, 25, 26), (10, 9, 26, 27), (11, 10, 27, 28), (12, 11, 28, 29), (13, 12, 29, 30), (14, 13, 30, 31), (15, 14, 31, 32), (16, 15, 32, 33)])
me_circle_002.materials.append(mat_tarmac)
me_circle_002.use_remesh_preserve_volume = False
me_circle_002.use_remesh_preserve_attributes = False
me_circle_002.use_mirror_vertex_groups = False
me_circle_002.update()
me_circle_001 = bpy.data.meshes.new('Circle.001')
me_circle_001.from_pydata([(-2.659, 4.059, 250.0), (-2.666, 3.922, 250.0), (-2.686, 3.786, 250.0), (-2.72, 3.653, 250.0), (-2.766, 3.524, 250.0), (-2.825, 3.4, 250.0), (-2.895, 3.282, 250.0), (-2.977, 3.171, 250.0), (-3.069, 3.07, 250.0), (-3.171, 2.977, 250.0), (-3.281, 2.896, 250.0), (-3.399, 2.825, 250.0), (-3.523, 2.766, 250.0), (-3.653, 2.72, 250.0), (-3.786, 2.687, 250.0), (-3.922, 2.666, 250.0), (-4.058, 2.662, 250.0), (-1.616, 4.057, 250.0), (-1.627, 3.817, 250.0), (-1.663, 3.58, 250.0), (-1.721, 3.347, 250.0), (-1.802, 3.121, 250.0), (-1.905, 2.904, 250.0), (-2.028, 2.698, 250.0), (-2.171, 2.505, 250.0), (-2.332, 2.327, 250.0), (-2.51, 2.166, 250.0), (-2.703, 2.022, 250.0), (-2.909, 1.899, 250.0), (-3.126, 1.796, 250.0), (-3.352, 1.715, 250.0), (-3.585, 1.657, 250.0), (-3.823, 1.622, 250.0), (-4.06, 1.614, 250.0)], [], [(1, 0, 17, 18), (2, 1, 18, 19), (3, 2, 19, 20), (4, 3, 20, 21), (5, 4, 21, 22), (6, 5, 22, 23), (7, 6, 23, 24), (8, 7, 24, 25), (9, 8, 25, 26), (10, 9, 26, 27), (11, 10, 27, 28), (12, 11, 28, 29), (13, 12, 29, 30), (14, 13, 30, 31), (15, 14, 31, 32), (16, 15, 32, 33)])
me_circle_001.materials.append(mat_tarmac)
me_circle_001.use_remesh_preserve_volume = False
me_circle_001.use_remesh_preserve_attributes = False
me_circle_001.use_mirror_vertex_groups = False
me_circle_001.update()
me_plane_012 = bpy.data.meshes.new('Plane.012')
me_plane_012.from_pydata([(0.1692, -2.684, -2.116), (0.1692, -3.719, -2.116), (-0.009609, -3.719, -2.116), (-0.009609, -2.684, -2.116)], [], [(0, 3, 2, 1)])
me_plane_012.materials.append(mat_markiing1)
me_plane_012.use_remesh_preserve_volume = False
me_plane_012.use_remesh_preserve_attributes = False
me_plane_012.use_mirror_vertex_groups = False
me_plane_012.update()
me_plane_011 = bpy.data.meshes.new('Plane.011')
me_plane_011.from_pydata([(0.1692, 3.526, -2.116), (0.1692, 2.491, -2.116), (-0.009609, 2.491, -2.116), (-0.009609, 3.526, -2.116)], [], [(0, 3, 2, 1)])
me_plane_011.materials.append(mat_markiing1)
me_plane_011.use_remesh_preserve_volume = False
me_plane_011.use_remesh_preserve_attributes = False
me_plane_011.use_mirror_vertex_groups = False
me_plane_011.update()
me_plane_006 = bpy.data.meshes.new('Plane.006')
me_plane_006.from_pydata([(2.835, 4.043, -2.126), (2.835, -4.267, -2.126), (-2.675, -4.267, -2.126), (-2.675, 4.043, -2.126)], [], [(0, 3, 2, 1)])
me_plane_006.materials.append(mat_tarmac)
me_plane_006.use_remesh_preserve_volume = False
me_plane_006.use_remesh_preserve_attributes = False
me_plane_006.use_mirror_vertex_groups = False
me_plane_006.update()
me_plane_005 = bpy.data.meshes.new('Plane.005')
me_plane_005.from_pydata([(4.235, 4.043, -2.226), (4.235, -4.267, -2.226), (-4.075, -4.267, -2.226), (-4.075, 4.043, -2.226)], [], [(0, 3, 2, 1)])
me_plane_005.materials.append(mat_transparent)
me_plane_005.use_remesh_preserve_volume = False
me_plane_005.use_remesh_preserve_attributes = False
me_plane_005.use_mirror_vertex_groups = False
me_plane_005.update()
me_plane_004 = bpy.data.meshes.new('Plane.004')
me_plane_004.from_pydata([(0.1692, 3.526, -2.116), (0.1692, 2.491, -2.116), (-0.009609, 2.491, -2.116), (-0.009609, 3.526, -2.116)], [], [(0, 3, 2, 1)])
me_plane_004.materials.append(mat_markiing1)
me_plane_004.use_remesh_preserve_volume = False
me_plane_004.use_remesh_preserve_attributes = False
me_plane_004.use_mirror_vertex_groups = False
me_plane_004.update()
me_plane_003 = bpy.data.meshes.new('Plane.003')
me_plane_003.from_pydata([(0.1692, -2.684, -2.116), (0.1692, -3.719, -2.116), (-0.009609, -3.719, -2.116), (-0.009609, -2.684, -2.116)], [], [(0, 3, 2, 1)])
me_plane_003.materials.append(mat_markiing1)
me_plane_003.use_remesh_preserve_volume = False
me_plane_003.use_remesh_preserve_attributes = False
me_plane_003.use_mirror_vertex_groups = False
me_plane_003.update()
me_plane = bpy.data.meshes.new('Plane')
me_plane.from_pydata([(2.835, 4.043, -2.126), (2.835, -4.267, -2.126), (-2.675, -4.267, -2.126), (-2.675, 4.043, -2.126)], [], [(0, 3, 2, 1)])
me_plane.materials.append(mat_tarmac)
me_plane.use_remesh_preserve_volume = False
me_plane.use_remesh_preserve_attributes = False
me_plane.use_mirror_vertex_groups = False
me_plane.update()
me_sphere = bpy.data.meshes.new('Sphere')
me_sphere.from_pydata([(-1.333e-06, 1.25e-06, 31.62), (-22.88, 16.62, 14.14), (8.74, 26.9, 14.14), (28.28, 4.856e-07, 14.14), (-8.74, 26.9, -14.14), (22.88, 16.62, -14.14), (-28.28, -7.508e-07, -14.14), (1.432e-06, -1.515e-06, -31.62), (-13.45, 9.772, 26.9), (5.137, 15.81, 26.9), (-8.313, 25.58, 16.63), (-26.9, 5.941e-07, 16.63), (16.63, 1.043e-06, 26.9), (21.76, 15.81, 16.63), (-30.08, 9.772, -1.941e-06), (-18.59, 25.58, -2.13e-06), (4.973e-08, 31.62, -1.581e-06), (18.59, 25.58, -5.047e-07), (30.08, 9.772, 6.886e-07), (-21.76, 15.81, -16.63), (8.313, 25.58, -16.63), (26.9, -8.593e-07, -16.63), (-16.63, -1.308e-06, -26.9), (-5.137, 15.81, -26.9), (13.45, 9.772, -26.9), (-24.33, 17.68, -2.035e-06), (-20.73, 21.1, 7.071), (-21.46, 21.63, -2.082e-06), (-19.66, 23.34, 3.536), (-22.53, 19.39, 3.536), (-22.9, 19.65, -2.059e-06), (-20.02, 23.61, -2.106e-06), (-20.2, 22.22, 5.303), (-19.12, 24.46, 1.768), (-21.63, 20.25, 5.303), (-23.43, 18.53, 1.768), (-20.56, 22.49, 1.768), (-21.1, 21.37, 3.536), (-22.0, 20.51, 1.768), (-22.18, 20.64, -2.071e-06), (-20.74, 22.62, -2.094e-06), (-19.93, 22.78, 4.419), (-19.39, 23.9, 2.652), (-22.08, 19.82, 4.419), (-22.98, 18.96, 2.652), (-21.01, 22.06, 0.8839), (-20.11, 22.92, 2.652), (-21.82, 20.38, 3.536), (-20.38, 22.36, 3.536), (-21.73, 21.07, 0.8839), (-22.26, 19.95, 2.652), (-20.29, 23.05, 0.8839), (-19.57, 24.04, 0.8839), (-19.84, 23.48, 1.768), (-20.83, 21.93, 2.652), (-21.55, 20.94, 2.652), (-21.28, 21.5, 1.768), (-23.16, 19.09, 0.8839), (-22.45, 20.08, 0.8839), (-22.71, 19.52, 1.768), (-21.37, 20.81, 4.419), (-20.65, 21.8, 4.419), (-20.92, 21.24, 5.303), (-6.725, 4.886, 29.26), (-18.17, 13.2, 20.52), (2.569, 7.906, 29.26), (6.939, 21.36, 20.52), (0.2137, 26.24, 15.38), (-15.6, 21.1, 15.38), (-24.89, 8.312, 15.38), (-29.18, 4.886, -7.071), (-26.48, 13.2, 7.071), (-13.66, 26.24, -7.071), (4.37, 29.26, 7.071), (-4.37, 29.26, -7.071), (13.66, 26.24, 7.071), (20.73, 21.1, -7.071), (-25.02, 7.906, -15.38), (-15.25, 21.36, -15.38), (-0.2137, 26.24, -15.38), (15.6, 21.1, -15.38), (-22.45, -1.03e-06, -20.52), (-8.313, -1.412e-06, -29.26), (-6.939, 21.36, -20.52), (-2.569, 7.906, -29.26), (18.17, 13.2, -20.52), (6.725, 4.886, -29.26), (-10.88, 17.68, 21.76), (-4.156, 12.79, 26.9), (-1.588, 20.7, 21.76), (-20.17, 4.886, 21.76), (-28.49, 4.886, 8.313), (-4.156, 28.6, 8.313), (-13.45, 25.58, 8.313), (-9.294, 28.6, -1.855e-06), (-25.92, 12.79, -8.313), (-20.17, 20.7, -8.313), (4.156, 28.6, -8.313), (9.294, 28.6, -1.043e-06), (13.45, 25.58, -8.313), (-13.45, 15.81, -21.76), (-19.19, 7.906, -21.76), (-10.88, 7.906, -26.9), (10.88, 17.68, -21.76), (1.588, 20.7, -21.76), (4.156, 12.79, -26.9), (-19.08, 24.81, 0.4419)], [], [(9, 13, 12), (3, 12, 13), (18, 3, 13), (13, 17, 18), (21, 18, 5), (30, 25, 19), (26, 32, 10), (25, 35, 1), (34, 26, 1), (31, 40, 19), (40, 27, 19), (27, 39, 19), (39, 30, 19), (32, 41, 10), (41, 28, 10), (28, 42, 10), (42, 33, 10), (51, 36, 45), (45, 40, 51), (31, 51, 40), (40, 45, 27), (51, 31, 52), (52, 53, 51), (36, 51, 53), (53, 52, 33), (42, 28, 46), (46, 53, 42), (33, 42, 53), (53, 46, 36), (54, 36, 46), (46, 48, 54), (37, 54, 48), (48, 46, 28), (54, 37, 55), (55, 56, 54), (36, 54, 56), (56, 55, 38), (49, 27, 45), (45, 56, 49), (38, 49, 56), (56, 45, 36), (50, 38, 55), (55, 47, 50), (29, 50, 47), (47, 55, 37), (30, 57, 25), (57, 35, 25), (57, 30, 58), (58, 59, 57), (35, 57, 59), (59, 58, 38), (50, 29, 44), (44, 59, 50), (38, 50, 59), (59, 44, 35), (49, 38, 58), (58, 39, 49), (27, 49, 39), (39, 58, 30), (60, 34, 43), (43, 47, 60), (37, 60, 47), (47, 43, 29), (60, 37, 61), (61, 62, 60), (34, 60, 62), (62, 61, 32), (34, 62, 26), (62, 32, 26), (41, 32, 61), (61, 48, 41), (28, 41, 48), (48, 61, 37), (35, 44, 1), (44, 29, 1), (29, 43, 1), (43, 34, 1), (68, 10, 87), (87, 64, 68), (1, 68, 64), (64, 87, 8), (88, 8, 87), (87, 89, 88), (9, 88, 89), (89, 87, 10), (67, 2, 66), (66, 89, 67), (10, 67, 89), (89, 66, 9), (88, 9, 65), (65, 63, 88), (8, 88, 63), (65, 0, 63), (90, 11, 69), (69, 64, 90), (8, 90, 64), (64, 69, 1), (9, 66, 13), (66, 2, 13), (0, 65, 12), (65, 9, 12), (91, 14, 71), (71, 69, 91), (11, 91, 69), (69, 71, 1), (92, 16, 73), (73, 67, 92), (10, 92, 67), (67, 73, 2), (92, 10, 93), (93, 94, 92), (16, 92, 94), (94, 93, 15), (72, 4, 74), (74, 94, 72), (15, 72, 94), (94, 74, 16), (17, 76, 18), (76, 5, 18), (2, 75, 13), (75, 17, 13), (77, 19, 95), (95, 70, 77), (6, 77, 70), (70, 95, 14), (78, 4, 72), (72, 96, 78), (19, 78, 96), (96, 72, 15), (79, 20, 97), (97, 74, 79), (4, 79, 74), (74, 97, 16), (98, 16, 97), (97, 99, 98), (17, 98, 99), (99, 97, 20), (80, 5, 76), (76, 99, 80), (20, 80, 99), (99, 76, 17), (98, 17, 75), (75, 73, 98), (16, 98, 73), (73, 75, 2), (100, 23, 83), (83, 78, 100), (19, 100, 78), (78, 83, 4), (100, 19, 101), (101, 102, 100), (23, 100, 102), (102, 101, 22), (82, 7, 84), (84, 102, 82), (22, 82, 102), (102, 84, 23), (81, 22, 101), (101, 77, 81), (6, 81, 77), (77, 101, 19), (103, 24, 85), (85, 80, 103), (20, 103, 80), (80, 85, 5), (103, 20, 104), (104, 105, 103), (24, 103, 105), (105, 104, 23), (84, 7, 86), (86, 105, 84), (23, 84, 105), (105, 86, 24), (83, 23, 104), (104, 79, 83), (4, 83, 79), (79, 104, 20), (5, 85, 21), (85, 24, 21), (14, 95, 25), (95, 19, 25), (1, 71, 25), (71, 14, 25), (10, 68, 26), (68, 1, 26), (19, 96, 31), (96, 15, 31), (15, 93, 33), (93, 10, 33), (52, 106, 33), (106, 15, 33), (15, 106, 31), (106, 52, 31)])
me_sphere.use_remesh_preserve_volume = False
me_sphere.use_remesh_preserve_attributes = False
me_sphere.use_mirror_vertex_groups = False
me_sphere.update()

# ---- objects
ob_circle_020 = bpy.data.objects.new('Circle.020', me_circle_021)
ob_circle_019 = bpy.data.objects.new('Circle.019', me_circle_020)
ob_circle_018 = bpy.data.objects.new('Circle.018', me_circle_019)
ob_circle_017 = bpy.data.objects.new('Circle.017', me_circle_018)
ob_circle_016 = bpy.data.objects.new('Circle.016', me_circle_017)
ob_circle_015 = bpy.data.objects.new('Circle.015', me_circle_016)
ob_circle_014 = bpy.data.objects.new('Circle.014', me_circle_004)
ob_circle = bpy.data.objects.new('Circle', me_circle)
ob_cube_003 = bpy.data.objects.new('Cube.003', me_cube_002)
ob_circle_012 = bpy.data.objects.new('Circle.012', me_circle_015)
ob_circle_011 = bpy.data.objects.new('Circle.011', me_circle_014)
ob_circle_010 = bpy.data.objects.new('Circle.010', me_circle_013)
ob_circle_009 = bpy.data.objects.new('Circle.009', me_circle_012)
ob_circle_008 = bpy.data.objects.new('Circle.008', me_circle_011)
ob_circle_007 = bpy.data.objects.new('Circle.007', me_circle_010)
ob_circle_004 = bpy.data.objects.new('Circle.004', me_circle_009)
ob_circle_003 = bpy.data.objects.new('Circle.003', me_circle_008)
ob_circle_006 = bpy.data.objects.new('Circle.006', me_circle_006)
ob_circle_005 = bpy.data.objects.new('Circle.005', me_circle_005)
ob_circle_002 = bpy.data.objects.new('Circle.002', me_circle_002)
ob_circle_001 = bpy.data.objects.new('Circle.001', me_circle_001)
ob_plane_012 = bpy.data.objects.new('Plane.012', me_plane_012)
ob_plane_011 = bpy.data.objects.new('Plane.011', me_plane_011)
ob_plane_008 = bpy.data.objects.new('Plane.008', me_plane_006)
ob_plane_005 = bpy.data.objects.new('Plane.005', me_plane_005)
ob_plane_004 = bpy.data.objects.new('Plane.004', me_plane_004)
ob_plane_003 = bpy.data.objects.new('Plane.003', me_plane_003)
ob_plane = bpy.data.objects.new('Plane', me_plane)
ob_camera = bpy.data.objects.new('Camera', cam_camera_001)
ob_sphere = bpy.data.objects.new('Sphere', me_sphere)
ob_lamp_001 = bpy.data.objects.new('Lamp.001', light_lamp)

# ---- transforms, parenting, visibility, modifiers, constraints
ob_circle_020.location = (3.725e-09, -0.18, 0.0)
ob_circle_020.rotation_euler = (0.0, -0.0, -4.712)
ob_circle_020.lock_rotations_4d = False
ob_circle_020.empty_display_type = 'ARROWS'
ob_circle_020.color = (0.0, 0.0, 0.0, 1.0)
ob_circle_020.lineart.crease_threshold = 0.0
ob_circle_019.location = (3.725e-09, -0.18, 0.0)
ob_circle_019.rotation_euler = (0.0, -0.0, -4.712)
ob_circle_019.lock_rotations_4d = False
ob_circle_019.empty_display_type = 'ARROWS'
ob_circle_019.color = (0.0, 0.0, 0.0, 1.0)
ob_circle_019.lineart.crease_threshold = 0.0
ob_circle_018.location = (0.18, -0.19, 0.0)
ob_circle_018.rotation_euler = (0.0, 0.0, -3.142)
ob_circle_018.lock_rotations_4d = False
ob_circle_018.empty_display_type = 'ARROWS'
ob_circle_018.color = (0.0, 0.0, 0.0, 1.0)
ob_circle_018.lineart.crease_threshold = 0.0
ob_circle_017.location = (0.18, -0.19, 0.0)
ob_circle_017.rotation_euler = (0.0, 0.0, -3.142)
ob_circle_017.lock_rotations_4d = False
ob_circle_017.empty_display_type = 'ARROWS'
ob_circle_017.color = (0.0, 0.0, 0.0, 1.0)
ob_circle_017.lineart.crease_threshold = 0.0
ob_circle_016.location = (0.19, 0.0, 0.0)
ob_circle_016.rotation_euler = (0.0, -0.0, -1.571)
ob_circle_016.lock_rotations_4d = False
ob_circle_016.empty_display_type = 'ARROWS'
ob_circle_016.color = (0.0, 0.0, 0.0, 1.0)
ob_circle_016.lineart.crease_threshold = 0.0
ob_circle_015.location = (0.19, 0.0, 0.0)
ob_circle_015.rotation_euler = (0.0, -0.0, -1.571)
ob_circle_015.lock_rotations_4d = False
ob_circle_015.empty_display_type = 'ARROWS'
ob_circle_015.color = (0.0, 0.0, 0.0, 1.0)
ob_circle_015.lineart.crease_threshold = 0.0
ob_circle_014.location = (0.0, 0.0, 0.0)
ob_circle_014.lock_rotations_4d = False
ob_circle_014.empty_display_type = 'ARROWS'
ob_circle_014.color = (0.0, 0.0, 0.0, 1.0)
ob_circle_014.lineart.crease_threshold = 0.0
ob_circle.location = (0.0, 0.0, 0.0)
ob_circle.lock_rotations_4d = False
ob_circle.empty_display_type = 'ARROWS'
ob_circle.color = (0.0, 0.0, 0.0, 1.0)
ob_circle.lineart.crease_threshold = 0.0
ob_cube_003.location = (0.08, 0.3, 0.0)
ob_cube_003.rotation_euler = (1.571, -0.0, -4.712)
ob_cube_003.lock_rotations_4d = False
ob_cube_003.empty_display_type = 'ARROWS'
ob_cube_003.color = (0.0, 0.0, 0.0, 1.0)
ob_cube_003.lineart.crease_threshold = 0.0
ob_circle_012.location = (0.192, -0.1912, -250.0)
ob_circle_012.rotation_euler = (0.0, 0.0, -3.142)
ob_circle_012.lock_rotations_4d = False
ob_circle_012.empty_display_type = 'ARROWS'
ob_circle_012.color = (0.0, 0.0, 0.0, 1.0)
ob_circle_012.lineart.crease_threshold = 0.0
ob_circle_011.location = (0.192, -0.1912, -250.0)
ob_circle_011.rotation_euler = (0.0, 0.0, -3.142)
ob_circle_011.lock_rotations_4d = False
ob_circle_011.empty_display_type = 'ARROWS'
ob_circle_011.color = (0.0, 0.0, 0.0, 1.0)
ob_circle_011.lineart.crease_threshold = 0.0
ob_circle_010.location = (0.1895, 0.0009595, -250.0)
ob_circle_010.rotation_euler = (0.0, -0.0, -1.571)
ob_circle_010.lock_rotations_4d = False
ob_circle_010.empty_display_type = 'ARROWS'
ob_circle_010.color = (0.0, 0.0, 0.0, 1.0)
ob_circle_010.lineart.crease_threshold = 0.0
ob_circle_009.location = (0.1895, 0.0009595, -250.0)
ob_circle_009.rotation_euler = (0.0, -0.0, -1.571)
ob_circle_009.lock_rotations_4d = False
ob_circle_009.empty_display_type = 'ARROWS'
ob_circle_009.color = (0.0, 0.0, 0.0, 1.0)
ob_circle_009.lineart.crease_threshold = 0.0
ob_circle_008.location = (-0.000239, 7.691e-05, -250.0)
ob_circle_008.rotation_euler = (0.0, -0.0, -1.192e-07)
ob_circle_008.lock_rotations_4d = False
ob_circle_008.empty_display_type = 'ARROWS'
ob_circle_008.color = (0.0, 0.0, 0.0, 1.0)
ob_circle_008.lineart.crease_threshold = 0.0
ob_circle_007.location = (-0.000239, 7.691e-05, -250.0)
ob_circle_007.rotation_euler = (0.0, -0.0, -1.192e-07)
ob_circle_007.lock_rotations_4d = False
ob_circle_007.empty_display_type = 'ARROWS'
ob_circle_007.color = (0.0, 0.0, 0.0, 1.0)
ob_circle_007.lineart.crease_threshold = 0.0
ob_circle_004.location = (0.00259, -0.1919, -250.0)
ob_circle_004.rotation_euler = (0.0, 0.0, 1.571)
ob_circle_004.lock_rotations_4d = False
ob_circle_004.empty_display_type = 'ARROWS'
ob_circle_004.color = (0.0, 0.0, 0.0, 1.0)
ob_circle_004.lineart.crease_threshold = 0.0
ob_circle_003.location = (0.00259, -0.1919, -250.0)
ob_circle_003.rotation_euler = (0.0, 0.0, 1.571)
ob_circle_003.lock_rotations_4d = False
ob_circle_003.empty_display_type = 'ARROWS'
ob_circle_003.color = (0.0, 0.0, 0.0, 1.0)
ob_circle_003.lineart.crease_threshold = 0.0
ob_circle_006.location = (0.1912, -0.1919, -250.0)
ob_circle_006.rotation_euler = (0.0, -0.0, 3.142)
ob_circle_006.lock_rotations_4d = False
ob_circle_006.empty_display_type = 'ARROWS'
ob_circle_006.color = (0.0, 0.0, 0.0, 1.0)
ob_circle_006.lineart.crease_threshold = 0.0
ob_circle_005.location = (0.00259, -0.1919, -250.0)
ob_circle_005.rotation_euler = (0.0, 0.0, 1.571)
ob_circle_005.lock_rotations_4d = False
ob_circle_005.empty_display_type = 'ARROWS'
ob_circle_005.color = (0.0, 0.0, 0.0, 1.0)
ob_circle_005.lineart.crease_threshold = 0.0
ob_circle_002.location = (0.1886, 0.0, -250.0)
ob_circle_002.rotation_euler = (0.0, -0.0, -1.571)
ob_circle_002.lock_rotations_4d = False
ob_circle_002.empty_display_type = 'ARROWS'
ob_circle_002.color = (0.0, 0.0, 0.0, 1.0)
ob_circle_002.lineart.crease_threshold = 0.0
ob_circle_001.location = (0.0, 0.0, -250.0)
ob_circle_001.lock_rotations_4d = False
ob_circle_001.empty_display_type = 'ARROWS'
ob_circle_001.color = (0.0, 0.0, 0.0, 1.0)
ob_circle_001.lineart.crease_threshold = 0.0
ob_plane_012.location = (0.1755, -0.2063, 2.126)
ob_plane_012.rotation_euler = (0.0, 0.0, -3.142)
ob_plane_012.lock_rotations_4d = False
ob_plane_012.empty_display_type = 'ARROWS'
ob_plane_012.color = (0.0, 0.0, 0.0, 1.0)
ob_plane_012.lineart.crease_threshold = 0.0
ob_plane_011.location = (0.1755, -0.2063, 2.126)
ob_plane_011.rotation_euler = (0.0, 0.0, -3.142)
ob_plane_011.lock_rotations_4d = False
ob_plane_011.empty_display_type = 'ARROWS'
ob_plane_011.color = (0.0, 0.0, 0.0, 1.0)
ob_plane_011.lineart.crease_threshold = 0.0
ob_plane_008.location = (0.1755, -0.2063, 2.126)
ob_plane_008.rotation_euler = (0.0, 0.0, -3.142)
ob_plane_008.lock_rotations_4d = False
ob_plane_008.empty_display_type = 'ARROWS'
ob_plane_008.color = (0.0, 0.0, 0.0, 1.0)
ob_plane_008.lineart.crease_threshold = 0.0
ob_plane_005.location = (0.01551, 0.01694, 2.126)
ob_plane_005.lock_rotations_4d = False
ob_plane_005.empty_display_type = 'ARROWS'
ob_plane_005.color = (0.0, 0.0, 0.0, 1.0)
ob_plane_005.lineart.crease_threshold = 0.0
ob_plane_004.location = (0.2069, -0.01306, 2.126)
ob_plane_004.rotation_euler = (0.0, -0.0, -1.571)
ob_plane_004.lock_rotations_4d = False
ob_plane_004.empty_display_type = 'ARROWS'
ob_plane_004.color = (0.0, 0.0, 0.0, 1.0)
ob_plane_004.lineart.crease_threshold = 0.0
ob_plane_003.location = (0.2069, -0.01306, 2.126)
ob_plane_003.rotation_euler = (0.0, -0.0, -1.571)
ob_plane_003.lock_rotations_4d = False
ob_plane_003.empty_display_type = 'ARROWS'
ob_plane_003.color = (0.0, 0.0, 0.0, 1.0)
ob_plane_003.lineart.crease_threshold = 0.0
ob_plane.location = (0.2069, -0.01306, 2.126)
ob_plane.rotation_euler = (0.0, -0.0, -1.571)
ob_plane.lock_rotations_4d = False
ob_plane.empty_display_type = 'ARROWS'
ob_plane.color = (0.0, 0.0, 0.0, 1.0)
ob_plane.lineart.crease_threshold = 0.0
ob_camera.location = (10.0, -10.0, 11.6)
ob_camera.rotation_euler = (1.047, 0.0, 0.7854)
ob_camera.lock_rotations_4d = False
ob_camera.empty_display_type = 'ARROWS'
ob_camera.color = (0.0, 0.0, 0.0, 1.0)
ob_camera.lineart.crease_threshold = 0.0
ob_sphere.location = (-0.02993, 0.1261, 0.07312)
ob_sphere.rotation_euler = (1.571, -0.0, 1.571)
ob_sphere.lock_rotations_4d = False
ob_sphere.empty_display_type = 'ARROWS'
ob_sphere.color = (0.0, 0.0, 0.0, 1.0)
ob_sphere.show_instancer_for_render = False
ob_sphere.instance_type = 'VERTS'
ob_sphere.use_instance_vertices_rotation = True
ob_sphere.lineart.crease_threshold = 0.0
ob_lamp_001.parent = ob_sphere
ob_lamp_001.matrix_parent_inverse = Matrix(((-4.371e-08, 1.0, -2.118e-22, -0.1261), (4.371e-08, 1.911e-15, 1.0, -0.07312), (1.0, 4.371e-08, -4.371e-08, 0.02993), (0.0, 0.0, 0.0, 1.0)))
ob_lamp_001.location = (-0.02993, 0.1261, 0.07312)
ob_lamp_001.rotation_euler = (1.571, -0.0, 1.571)
ob_lamp_001.lock_rotations_4d = False
ob_lamp_001.empty_display_type = 'ARROWS'
ob_lamp_001.color = (0.0, 0.0, 0.0, 1.0)
ob_lamp_001.lineart.crease_threshold = 0.0

# ---- collection membership
col_collection_1.objects.link(ob_circle_020)
col_collection_1.objects.link(ob_circle_019)
col_collection_1.objects.link(ob_circle_018)
col_collection_1.objects.link(ob_circle_017)
col_collection_1.objects.link(ob_circle_016)
col_collection_1.objects.link(ob_circle_015)
col_collection_1.objects.link(ob_circle_014)
col_collection_1.objects.link(ob_circle)
col_collection_1.objects.link(ob_cube_003)
col_collection_1.objects.link(ob_circle_012)
col_collection_1.objects.link(ob_circle_011)
col_collection_1.objects.link(ob_circle_010)
col_collection_1.objects.link(ob_circle_009)
col_collection_1.objects.link(ob_circle_008)
col_collection_1.objects.link(ob_circle_007)
col_collection_1.objects.link(ob_circle_004)
col_collection_1.objects.link(ob_circle_003)
col_collection_1.objects.link(ob_circle_006)
col_collection_1.objects.link(ob_circle_005)
col_collection_1.objects.link(ob_circle_002)
col_collection_1.objects.link(ob_circle_001)
col_collection_1.objects.link(ob_plane_012)
col_collection_1.objects.link(ob_plane_011)
col_collection_1.objects.link(ob_plane_008)
col_collection_1.objects.link(ob_plane_005)
col_collection_1.objects.link(ob_plane_004)
col_collection_1.objects.link(ob_plane_003)
col_collection_1.objects.link(ob_plane)
col_collection_2.objects.link(ob_camera)
col_collection_3.objects.link(ob_sphere)
col_collection_3.objects.link(ob_lamp_001)

# ---- scene / render settings (as saved in the file)
scene.camera = ob_camera
scene.frame_start = 1; scene.frame_end = 250; scene.frame_set(11)
scene.render.engine = 'BLENDER_EEVEE_NEXT'
scene.render.image_settings.color_mode = 'RGB'
scene.render.image_settings.compression = 90
scene.render.resolution_x = 128
scene.render.resolution_y = 128
scene.render.pixel_aspect_x = 100.0
scene.render.pixel_aspect_y = 100.0
scene.render.fps = 25
scene.render.dither_intensity = 0.0
scene.render.use_compositing = False
scene.render.use_sequencer = False
scene.render.bake_bias = 0.0
scene.render.use_stamp_time = False
scene.render.use_stamp_date = False
scene.render.use_stamp_frame = False
scene.render.use_stamp_camera = False
scene.render.use_stamp_scene = False
scene.render.use_stamp_filename = False
scene.render.use_stamp_render_time = False
scene.render.stamp_font_size = 0
scene.cycles.use_denoising = False
scene.cycles.samples = 10
scene.cycles.sampling_pattern = 'TABULATED_SOBOL'
scene.cycles.light_sampling_threshold = 0.0
scene.cycles.use_adaptive_sampling = False
scene.cycles.use_light_tree = False
scene.cycles.blur_glossy = 0.0
scene.cycles.volume_bounces = 1
scene.cycles.pixel_filter_type = 'GAUSSIAN'
scene.cycles.sample_clamp_indirect = 0.0
scene.view_settings.view_transform = 'Raw'
bpy.context.view_layer.update()
